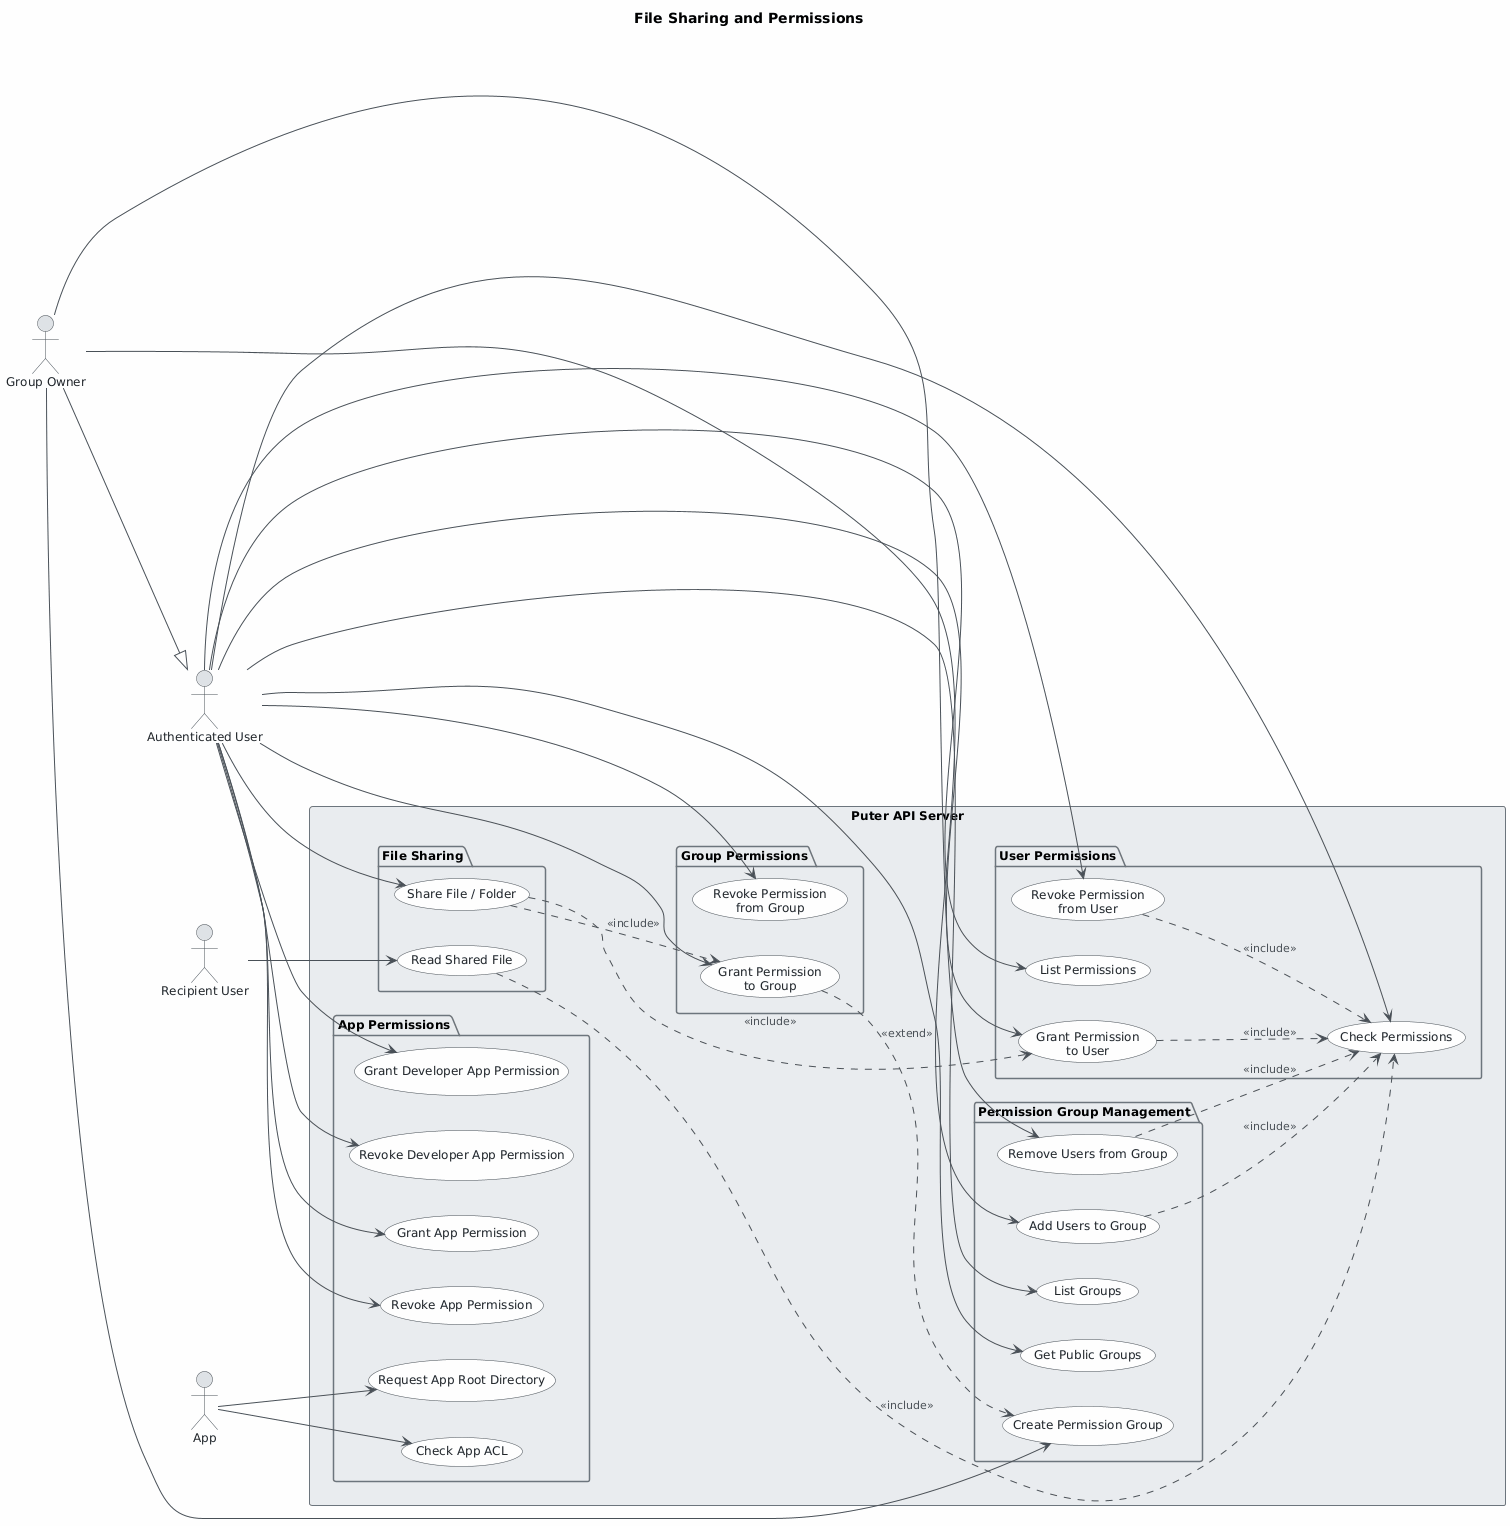

The diagram above was rendered by PlantUML. Its source (embedded in the PNG):
@startuml
skinparam classAttributeIconSize 0
skinparam shadowing false
skinparam defaultFontName "Segoe UI"
skinparam defaultFontSize 12
skinparam backgroundColor #FEFEFE
skinparam class {
    BackgroundColor #F8F9FA
    BorderColor #495057
    ArrowColor #495057
    FontColor #212529
}
skinparam package {
    BackgroundColor #E9ECEF
    BorderColor #6C757D
}
skinparam actor {
    BackgroundColor #DEE2E6
    BorderColor #495057
    FontColor #212529
}
skinparam usecase {
    BackgroundColor #F8F9FA
    BorderColor #495057
    FontColor #212529
}
skinparam arrow {
    Color #495057
    FontColor #495057
    FontSize 11
}

title File Sharing and Permissions

left to right direction

' ─── Actors ───────────────────────────────────────────────────────────────────
actor "Authenticated User" as AuthUser
actor "Recipient User"     as RecipientUser
actor "App"                as App
actor "Group Owner"        as GroupOwner

' GroupOwner is a specialised AuthenticatedUser
GroupOwner --|> AuthUser

' ─── System Boundary ──────────────────────────────────────────────────────────
rectangle "Puter API Server" {

    ' ── Permission Management ─────────────────────────────────────────────────
    package "User Permissions" {
        usecase "Grant Permission\nto User"      as UC01
        usecase "Revoke Permission\nfrom User"   as UC02
        usecase "Check Permissions"              as UC09
        usecase "List Permissions"               as UC10
    }

    ' ── Group-Scoped Permissions ──────────────────────────────────────────────
    package "Group Permissions" {
        usecase "Grant Permission\nto Group"     as UC03
        usecase "Revoke Permission\nfrom Group"  as UC04
    }

    ' ── App Permissions ───────────────────────────────────────────────────────
    package "App Permissions" {
        usecase "Grant App Permission"           as UC05
        usecase "Revoke App Permission"          as UC06
        usecase "Grant Developer App Permission" as UC07
        usecase "Revoke Developer App Permission"as UC08
        usecase "Check App ACL"                  as UC11
        usecase "Request App Root Directory"     as UC19
    }

    ' ── Permission Group Management ───────────────────────────────────────────
    package "Permission Group Management" {
        usecase "Create Permission Group"        as UC12
        usecase "Add Users to Group"             as UC13
        usecase "Remove Users from Group"        as UC14
        usecase "List Groups"                    as UC15
        usecase "Get Public Groups"              as UC16
    }

    ' ── File Sharing ──────────────────────────────────────────────────────────
    package "File Sharing" {
        usecase "Share File / Folder"            as UC17
        usecase "Read Shared File"               as UC18
    }
}

' ─── Actor → Use-Case Associations ───────────────────────────────────────────

' Authenticated User
AuthUser --> UC01
AuthUser --> UC02
AuthUser --> UC03
AuthUser --> UC04
AuthUser --> UC05
AuthUser --> UC06
AuthUser --> UC07
AuthUser --> UC08
AuthUser --> UC09
AuthUser --> UC10
AuthUser --> UC15
AuthUser --> UC16
AuthUser --> UC17

' Recipient User
RecipientUser --> UC18

' App
App --> UC11
App --> UC19

' Group Owner
GroupOwner --> UC12
GroupOwner --> UC13
GroupOwner --> UC14

' ─── Include / Extend Relationships ──────────────────────────────────────────

' Sharing a file includes setting access permissions
UC17 ..> UC01 : <<include>>
UC17 ..> UC03 : <<include>>

' Reading a shared file requires a permission check
UC18 ..> UC09 : <<include>>

' Granting to a group implies the group already exists
UC03 ..> UC12 : <<extend>>

' Adding/removing members verifies group ownership internally
UC13 ..> UC09 : <<include>>
UC14 ..> UC09 : <<include>>

' Every protected action re-uses the core permission check
UC01 ..> UC09 : <<include>>
UC02 ..> UC09 : <<include>>
@enduml